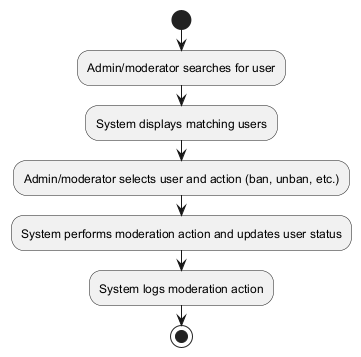

The diagram above was rendered by PlantUML. Its source (embedded in the PNG):
@startuml
start
:Admin/moderator searches for user;
:System displays matching users;
:Admin/moderator selects user and action (ban, unban, etc.);
:System performs moderation action and updates user status;
:System logs moderation action;
stop
@enduml